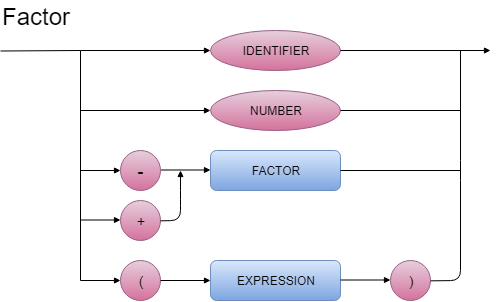

The diagram above was exported from draw.io. Its source (the exported page's mxGraphModel, read from the mxfile embedded in the PNG):
<mxGraphModel dx="700" dy="363" grid="1" gridSize="10" guides="1" tooltips="1" connect="1" arrows="1" fold="1" page="1" pageScale="1" pageWidth="827" pageHeight="1169" math="0" shadow="0">
  <root>
    <mxCell id="0" />
    <mxCell id="1" parent="0" />
    <mxCell id="jNli-OQPgoWiad-pHRWT-41" value="NUMBER" style="ellipse;whiteSpace=wrap;html=1;fillColor=#e6d0de;strokeColor=#996185;gradientColor=#d5739d;" vertex="1" parent="1">
      <mxGeometry x="430" y="360" width="130" height="40" as="geometry" />
    </mxCell>
    <mxCell id="jNli-OQPgoWiad-pHRWT-42" value="" style="endArrow=block;endFill=1;endSize=4;html=1;" edge="1" parent="1">
      <mxGeometry width="100" relative="1" as="geometry">
        <mxPoint x="380" y="439.5" as="sourcePoint" />
        <mxPoint x="430" y="439.5" as="targetPoint" />
      </mxGeometry>
    </mxCell>
    <mxCell id="jNli-OQPgoWiad-pHRWT-43" value="FACTOR" style="rounded=1;whiteSpace=wrap;html=1;strokeWidth=1;fillColor=#dae8fc;strokeColor=#6c8ebf;gradientColor=#7ea6e0;" vertex="1" parent="1">
      <mxGeometry x="430" y="420" width="130" height="40" as="geometry" />
    </mxCell>
    <mxCell id="jNli-OQPgoWiad-pHRWT-44" value="" style="endArrow=block;endFill=1;endSize=4;html=1;strokeColor=#000000;" edge="1" parent="1">
      <mxGeometry width="100" relative="1" as="geometry">
        <mxPoint x="300" y="380" as="sourcePoint" />
        <mxPoint x="430" y="380" as="targetPoint" />
      </mxGeometry>
    </mxCell>
    <mxCell id="jNli-OQPgoWiad-pHRWT-45" value="" style="endArrow=none;endFill=0;endSize=6;html=1;" edge="1" parent="1">
      <mxGeometry width="100" relative="1" as="geometry">
        <mxPoint x="560" y="380" as="sourcePoint" />
        <mxPoint x="680" y="380" as="targetPoint" />
      </mxGeometry>
    </mxCell>
    <mxCell id="jNli-OQPgoWiad-pHRWT-46" value="&lt;font style=&quot;font-size: 18px&quot;&gt;-&lt;/font&gt;" style="ellipse;whiteSpace=wrap;html=1;aspect=fixed;strokeColor=#996185;strokeWidth=1;fillColor=#e6d0de;gradientColor=#d5739d;" vertex="1" parent="1">
      <mxGeometry x="340" y="420" width="40" height="40" as="geometry" />
    </mxCell>
    <mxCell id="jNli-OQPgoWiad-pHRWT-47" value="&lt;font style=&quot;font-size: 14px&quot;&gt;+&lt;/font&gt;" style="ellipse;whiteSpace=wrap;html=1;aspect=fixed;strokeColor=#996185;strokeWidth=1;fillColor=#e6d0de;gradientColor=#d5739d;" vertex="1" parent="1">
      <mxGeometry x="340" y="470" width="40" height="40" as="geometry" />
    </mxCell>
    <mxCell id="jNli-OQPgoWiad-pHRWT-48" value="" style="endArrow=block;endFill=1;endSize=4;html=1;exitX=1;exitY=0.5;exitDx=0;exitDy=0;" edge="1" parent="1" source="jNli-OQPgoWiad-pHRWT-47">
      <mxGeometry width="100" relative="1" as="geometry">
        <mxPoint x="380" y="500" as="sourcePoint" />
        <mxPoint x="400" y="440" as="targetPoint" />
        <Array as="points">
          <mxPoint x="400" y="490" />
          <mxPoint x="400" y="470" />
        </Array>
      </mxGeometry>
    </mxCell>
    <mxCell id="jNli-OQPgoWiad-pHRWT-49" value="IDENTIFIER" style="ellipse;whiteSpace=wrap;html=1;fillColor=#e6d0de;strokeColor=#996185;gradientColor=#d5739d;" vertex="1" parent="1">
      <mxGeometry x="430" y="300" width="130" height="40" as="geometry" />
    </mxCell>
    <mxCell id="jNli-OQPgoWiad-pHRWT-50" value="" style="endArrow=block;endFill=1;endSize=4;html=1;" edge="1" parent="1">
      <mxGeometry width="100" relative="1" as="geometry">
        <mxPoint x="300" y="320" as="sourcePoint" />
        <mxPoint x="430" y="320" as="targetPoint" />
      </mxGeometry>
    </mxCell>
    <mxCell id="jNli-OQPgoWiad-pHRWT-51" value="&lt;font style=&quot;font-size: 14px&quot;&gt;(&lt;/font&gt;" style="ellipse;whiteSpace=wrap;html=1;aspect=fixed;strokeColor=#996185;strokeWidth=1;fillColor=#e6d0de;gradientColor=#d5739d;" vertex="1" parent="1">
      <mxGeometry x="340" y="530" width="40" height="40" as="geometry" />
    </mxCell>
    <mxCell id="jNli-OQPgoWiad-pHRWT-52" value="&lt;font style=&quot;font-size: 14px&quot;&gt;)&lt;/font&gt;" style="ellipse;whiteSpace=wrap;html=1;aspect=fixed;strokeColor=#996185;strokeWidth=1;fillColor=#e6d0de;gradientColor=#d5739d;" vertex="1" parent="1">
      <mxGeometry x="610" y="530" width="40" height="40" as="geometry" />
    </mxCell>
    <mxCell id="jNli-OQPgoWiad-pHRWT-53" value="EXPRESSION" style="rounded=1;whiteSpace=wrap;html=1;strokeWidth=1;fillColor=#dae8fc;strokeColor=#6c8ebf;gradientColor=#7ea6e0;" vertex="1" parent="1">
      <mxGeometry x="430" y="530" width="130" height="40" as="geometry" />
    </mxCell>
    <mxCell id="jNli-OQPgoWiad-pHRWT-54" value="" style="endArrow=block;endFill=1;endSize=4;html=1;" edge="1" parent="1">
      <mxGeometry width="100" relative="1" as="geometry">
        <mxPoint x="380" y="550" as="sourcePoint" />
        <mxPoint x="430" y="550" as="targetPoint" />
      </mxGeometry>
    </mxCell>
    <mxCell id="jNli-OQPgoWiad-pHRWT-55" value="" style="endArrow=block;endFill=1;endSize=4;html=1;exitX=1;exitY=0.5;exitDx=0;exitDy=0;" edge="1" parent="1">
      <mxGeometry width="100" relative="1" as="geometry">
        <mxPoint x="560" y="320" as="sourcePoint" />
        <mxPoint x="710" y="320" as="targetPoint" />
      </mxGeometry>
    </mxCell>
    <mxCell id="jNli-OQPgoWiad-pHRWT-56" value="" style="endArrow=none;endFill=0;endSize=6;html=1;exitX=1;exitY=0.5;exitDx=0;exitDy=0;" edge="1" parent="1">
      <mxGeometry width="100" relative="1" as="geometry">
        <mxPoint x="560" y="440" as="sourcePoint" />
        <mxPoint x="680" y="440" as="targetPoint" />
      </mxGeometry>
    </mxCell>
    <mxCell id="jNli-OQPgoWiad-pHRWT-57" value="" style="endArrow=block;endFill=1;endSize=4;html=1;exitX=1;exitY=0.5;exitDx=0;exitDy=0;" edge="1" parent="1">
      <mxGeometry width="100" relative="1" as="geometry">
        <mxPoint x="560" y="549.5" as="sourcePoint" />
        <mxPoint x="610" y="549.5" as="targetPoint" />
      </mxGeometry>
    </mxCell>
    <mxCell id="jNli-OQPgoWiad-pHRWT-58" value="" style="endArrow=none;html=1;strokeWidth=1;" edge="1" parent="1">
      <mxGeometry width="50" height="50" relative="1" as="geometry">
        <mxPoint x="300" y="550" as="sourcePoint" />
        <mxPoint x="300" y="320" as="targetPoint" />
      </mxGeometry>
    </mxCell>
    <mxCell id="jNli-OQPgoWiad-pHRWT-59" value="" style="endArrow=block;endFill=1;endSize=4;html=1;" edge="1" parent="1">
      <mxGeometry width="100" relative="1" as="geometry">
        <mxPoint x="300" y="440" as="sourcePoint" />
        <mxPoint x="340" y="440" as="targetPoint" />
      </mxGeometry>
    </mxCell>
    <mxCell id="jNli-OQPgoWiad-pHRWT-60" value="" style="endArrow=block;endFill=1;endSize=4;html=1;" edge="1" parent="1">
      <mxGeometry width="100" relative="1" as="geometry">
        <mxPoint x="300" y="489.5" as="sourcePoint" />
        <mxPoint x="340" y="489.5" as="targetPoint" />
      </mxGeometry>
    </mxCell>
    <mxCell id="jNli-OQPgoWiad-pHRWT-61" value="" style="endArrow=block;endFill=1;endSize=4;html=1;" edge="1" parent="1">
      <mxGeometry width="100" relative="1" as="geometry">
        <mxPoint x="300" y="550" as="sourcePoint" />
        <mxPoint x="340" y="550" as="targetPoint" />
      </mxGeometry>
    </mxCell>
    <mxCell id="jNli-OQPgoWiad-pHRWT-62" value="" style="endArrow=none;html=1;strokeWidth=1;exitX=1;exitY=0.5;exitDx=0;exitDy=0;" edge="1" parent="1" source="jNli-OQPgoWiad-pHRWT-52">
      <mxGeometry width="50" height="50" relative="1" as="geometry">
        <mxPoint x="690" y="550" as="sourcePoint" />
        <mxPoint x="680" y="320" as="targetPoint" />
        <Array as="points">
          <mxPoint x="680" y="550" />
          <mxPoint x="680" y="440" />
        </Array>
      </mxGeometry>
    </mxCell>
    <mxCell id="jNli-OQPgoWiad-pHRWT-63" value="" style="endArrow=none;endFill=0;endSize=6;html=1;" edge="1" parent="1">
      <mxGeometry width="100" relative="1" as="geometry">
        <mxPoint x="220" y="320.5" as="sourcePoint" />
        <mxPoint x="300" y="320" as="targetPoint" />
      </mxGeometry>
    </mxCell>
    <mxCell id="jNli-OQPgoWiad-pHRWT-64" value="&lt;font style=&quot;font-size: 24px&quot;&gt;Factor&lt;/font&gt;" style="text;html=1;resizable=0;points=[];autosize=1;align=left;verticalAlign=top;spacingTop=-4;" vertex="1" parent="1">
      <mxGeometry x="220" y="270" width="80" height="20" as="geometry" />
    </mxCell>
  </root>
</mxGraphModel>